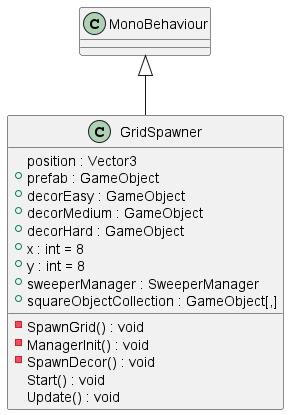

The diagram above was rendered by PlantUML. Its source (embedded in the PNG):
@startuml
class GridSpawner {
    position : Vector3
    + prefab : GameObject
    + decorEasy : GameObject
    + decorMedium : GameObject
    + decorHard : GameObject
    + x : int = 8
    + y : int = 8
    + sweeperManager : SweeperManager
    + squareObjectCollection : GameObject[,]
    - SpawnGrid() : void
    - ManagerInit() : void
    - SpawnDecor() : void
    Start() : void
    Update() : void
}
MonoBehaviour <|-- GridSpawner
@enduml